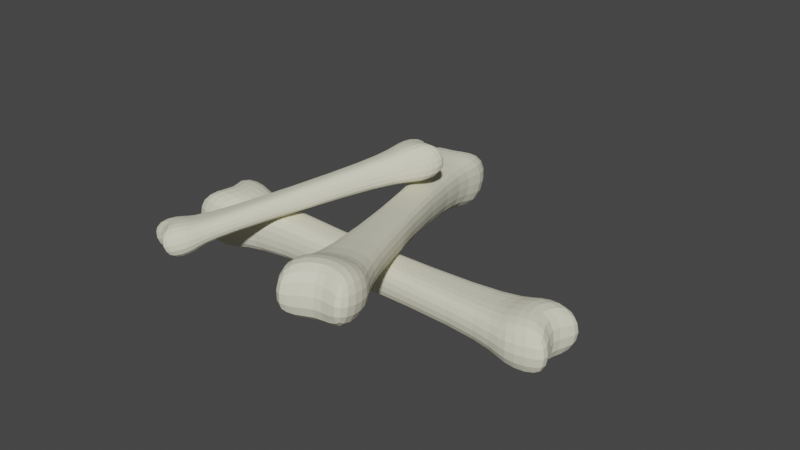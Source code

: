 # Source: bonepile.blend  (saved by Blender 2.92.15; exported with 4.5.12 LTS)
import bpy
from mathutils import Matrix  # noqa: F401  (used for matrix-valued properties, if any)

bpy.ops.wm.read_factory_settings(use_empty=True)
scene = bpy.context.scene
scene.name = 'Scene'

# ---- collections
col_collection = bpy.data.collections.new('Collection'); scene.collection.children.link(col_collection)

# ---- materials (node trees are filled in below, after node groups)
mat_bone = bpy.data.materials.new('bone')
mat_bone.use_transparent_shadow = False

# ---- material node trees
mat_bone.use_nodes = True; mat_bone.node_tree.nodes.clear()
_N = mat_bone.node_tree.nodes; _L = mat_bone.node_tree.links
n0 = _N.new('ShaderNodeBsdfPrincipled'); n0.name = 'Principled BSDF'; n0.location = (10, 300)
n0.distribution = 'GGX'
n0.subsurface_method = 'BURLEY'
n0.inputs[0].default_value = (0.8, 0.781, 0.6079, 1.0)
n0.inputs[2].default_value = 1.0
n0.inputs[3].default_value = 1.45
n0.inputs[13].default_value = 0.4559
n0.inputs[27].default_value = (0.0, 0.0, 0.0, 1.0)
n0.inputs[28].default_value = 1.0
n1 = _N.new('ShaderNodeOutputMaterial'); n1.name = 'Material Output'; n1.location = (300, 300)
_L.new(n0.outputs[0], n1.inputs[0])
n1.is_active_output = True

# ---- world
world_world = bpy.data.worlds.new('World'); scene.world = world_world
world_world.use_nodes = True; world_world.node_tree.nodes.clear()
_N = world_world.node_tree.nodes; _L = world_world.node_tree.links
n0 = _N.new('ShaderNodeOutputWorld'); n0.name = 'World Output'; n0.location = (300, 300)
n1 = _N.new('ShaderNodeBackground'); n1.name = 'Background'; n1.location = (10, 300)
n1.inputs[0].default_value = (0.05088, 0.05088, 0.05088, 1.0)
_L.new(n1.outputs[0], n0.inputs[0])
n0.is_active_output = True
world_world.color = (0.05088, 0.05088, 0.05088)
world_world.use_sun_shadow = False
world_world.sun_shadow_jitter_overblur = 0.0

# ---- meshes
me_cube_001 = bpy.data.meshes.new('Cube.001')
me_cube_001.from_pydata([(-0.1, 0.01314, 0.01416), (-0.1, 0.01314, -0.01416), (-0.1, -0.01314, 0.01416), (-0.1, -0.01314, -0.01416), (0.1, 0.01314, 0.01416), (0.1, 0.01314, -0.01416), (0.1, -0.01314, 0.01416), (0.1, -0.01314, -0.01416), (-0.08479, 0.0, 0.01416), (-0.08479, 0.0, -0.01416), (0.08479, 0.0, 0.01416), (0.08479, 0.0, -0.01416), (0.0683, -0.01058, 0.006221), (0.0683, -0.01058, -0.006221), (0.0683, 0.01058, 0.006221), (0.0683, 0.01058, -0.006221), (0.06166, 0.0, -0.006221), (0.06166, 0.0, 0.006221), (0.07561, -0.01917, -0.0101), (0.07561, 0.01917, 0.0101), (0.06699, 0.0, -0.0101), (0.07561, -0.01917, 0.0101), (0.07561, 0.01917, -0.0101), (0.06699, 0.0, 0.0101), (-0.06662, -0.006928, 0.009181), (-0.06662, 0.006928, -0.009181), (-0.05574, 0.0, 0.009181), (-0.06662, -0.006928, -0.009181), (-0.06662, 0.006928, 0.009181), (-0.05574, 0.0, -0.009181), (-0.07711, -0.01922, 0.01344), (-0.07711, 0.01922, -0.01344), (-0.06487, 0.0, 0.01344), (-0.07711, -0.01922, -0.01344), (-0.07711, 0.01922, 0.01344), (-0.06487, 0.0, -0.01344), (-0.02465, 0.1174, 0.01063), (-0.02465, 0.1128, -0.01732), (-0.04928, 0.1083, 0.01211), (-0.04928, 0.1038, -0.01584), (0.04523, -0.06756, 0.04074), (0.04523, -0.07211, 0.0128), (0.0206, -0.07663, 0.04222), (0.0206, -0.08118, 0.01427), (-0.03166, 0.0988, 0.01366), (-0.03166, 0.09425, -0.01429), (0.0276, -0.05803, 0.03919), (0.0276, -0.06258, 0.01124), (0.01192, -0.04771, 0.02947), (0.01192, -0.04971, 0.01719), (0.03175, -0.04041, 0.02828), (0.03175, -0.04241, 0.016), (0.01952, -0.03991, 0.01559), (0.01952, -0.03791, 0.02788), (0.006432, -0.06005, 0.01494), (0.04235, -0.04358, 0.03273), (0.02138, -0.04547, 0.01257), (0.006432, -0.0568, 0.03488), (0.04235, -0.04683, 0.01279), (0.02138, -0.04222, 0.03251), (-0.0318, 0.0788, 0.01187), (-0.01881, 0.08063, -0.007031), (-0.02151, 0.07114, 0.01312), (-0.0318, 0.07585, -0.006253), (-0.01881, 0.08358, 0.01109), (-0.02151, 0.06819, -0.005005), (-0.04698, 0.08495, 0.01519), (-0.01096, 0.09388, -0.01351), (-0.0247, 0.08026, 0.01595), (-0.04698, 0.08063, -0.01135), (-0.01096, 0.0982, 0.01303), (-0.0247, 0.07594, -0.01058), (-0.00447, 0.05685, 0.03999), (0.001039, 0.05789, 0.02274), (-0.02069, 0.06559, 0.03639), (-0.01518, 0.06663, 0.01914), (-0.07317, -0.05782, 0.01525), (-0.06766, -0.05678, -0.001995), (-0.08939, -0.04909, 0.01165), (-0.08388, -0.04805, -0.005593), (-0.0178, 0.0525, 0.03631), (-0.01229, 0.05354, 0.01906), (-0.07605, -0.04474, 0.01533), (-0.07055, -0.04369, -0.001914), (-0.07537, -0.03147, 0.01109), (-0.07295, -0.03102, 0.003512), (-0.06232, -0.03851, 0.01399), (-0.0599, -0.03805, 0.006408), (-0.06414, -0.03072, 0.005782), (-0.06656, -0.03118, 0.01336), (-0.08001, -0.03221, -0.0009305), (-0.06028, -0.04569, 0.01662), (-0.06522, -0.03364, 0.002759), (-0.08394, -0.03296, 0.01138), (-0.05635, -0.04495, 0.004317), (-0.06915, -0.03438, 0.01506), (-0.02735, 0.04456, 0.03008), (-0.01523, 0.04064, 0.02079), (-0.02681, 0.03603, 0.02968), (-0.02378, 0.04524, 0.01889), (-0.0188, 0.03996, 0.03197), (-0.02324, 0.0367, 0.0185), (-0.03216, 0.0545, 0.03229), (-0.003216, 0.04272, 0.02117), (-0.02451, 0.0411, 0.03341), (-0.02693, 0.05549, 0.01591), (-0.008446, 0.04173, 0.03755), (-0.01928, 0.04209, 0.01703)], [], [(8, 9, 3, 2), (21, 18, 7, 6), (10, 11, 5, 4), (34, 31, 1, 0), (23, 10, 4, 19), (35, 9, 1, 31), (33, 3, 9, 35), (21, 6, 10, 23), (6, 7, 11, 10), (0, 1, 9, 8), (24, 12, 17, 26), (18, 13, 16, 20), (20, 16, 15, 22), (26, 17, 14, 28), (19, 22, 15, 14), (24, 27, 13, 12), (4, 5, 22, 19), (11, 20, 22, 5), (7, 18, 20, 11), (12, 21, 23, 17), (17, 23, 19, 14), (12, 13, 18, 21), (30, 33, 27, 24), (32, 26, 28, 34), (30, 24, 26, 32), (13, 27, 29, 16), (16, 29, 25, 15), (14, 15, 25, 28), (2, 30, 32, 8), (8, 32, 34, 0), (2, 3, 33, 30), (27, 33, 35, 29), (29, 35, 31, 25), (28, 25, 31, 34), (44, 45, 39, 38), (57, 54, 43, 42), (46, 47, 41, 40), (70, 67, 37, 36), (59, 46, 40, 55), (71, 45, 37, 67), (69, 39, 45, 71), (57, 42, 46, 59), (42, 43, 47, 46), (36, 37, 45, 44), (60, 48, 53, 62), (54, 49, 52, 56), (56, 52, 51, 58), (62, 53, 50, 64), (55, 58, 51, 50), (60, 63, 49, 48), (40, 41, 58, 55), (47, 56, 58, 41), (43, 54, 56, 47), (48, 57, 59, 53), (53, 59, 55, 50), (48, 49, 54, 57), (66, 69, 63, 60), (68, 62, 64, 70), (66, 60, 62, 68), (49, 63, 65, 52), (52, 65, 61, 51), (50, 51, 61, 64), (38, 66, 68, 44), (44, 68, 70, 36), (38, 39, 69, 66), (63, 69, 71, 65), (65, 71, 67, 61), (64, 61, 67, 70), (80, 81, 75, 74), (93, 90, 79, 78), (82, 83, 77, 76), (106, 103, 73, 72), (95, 82, 76, 91), (107, 81, 73, 103), (105, 75, 81, 107), (93, 78, 82, 95), (78, 79, 83, 82), (72, 73, 81, 80), (96, 84, 89, 98), (90, 85, 88, 92), (92, 88, 87, 94), (98, 89, 86, 100), (91, 94, 87, 86), (96, 99, 85, 84), (76, 77, 94, 91), (83, 92, 94, 77), (79, 90, 92, 83), (84, 93, 95, 89), (89, 95, 91, 86), (84, 85, 90, 93), (102, 105, 99, 96), (104, 98, 100, 106), (102, 96, 98, 104), (85, 99, 101, 88), (88, 101, 97, 87), (86, 87, 97, 100), (74, 102, 104, 80), (80, 104, 106, 72), (74, 75, 105, 102), (99, 105, 107, 101), (101, 107, 103, 97), (100, 97, 103, 106)])
_uv = me_cube_001.uv_layers.new(name='UVMap')
_uv.uv.foreach_set('vector', [0.375, 0.125, 0.625, 0.125, 0.625, 0.25, 0.375, 0.25, 0.3845, 0.4708, 0.6155, 0.4708, 0.625, 0.5, 0.375, 0.5, 0.375, 0.625, 0.625, 0.625, 0.625, 0.75, 0.375, 0.75, 0.3761, 0.9712, 0.6239, 0.9712, 0.625, 1.0, 0.375, 1.0, 0.3459, 0.625, 0.375, 0.625, 0.375, 0.75, 0.3449, 0.7414, 0.846, 0.625, 0.875, 0.625, 0.875, 0.75, 0.8474, 0.7362, 0.8474, 0.5138, 0.875, 0.5, 0.875, 0.625, 0.846, 0.625, 0.3449, 0.5086, 0.375, 0.5, 0.375, 0.625, 0.3459, 0.625, 0.375, 0.5, 0.625, 0.5, 0.625, 0.625, 0.375, 0.625, 0.375, 0.0, 0.625, 0.0, 0.625, 0.125, 0.375, 0.125, 0.1671, 0.5, 0.337, 0.5, 0.337, 0.625, 0.1671, 0.625, 0.6551, 0.5086, 0.663, 0.5, 0.663, 0.625, 0.6541, 0.625, 0.6541, 0.625, 0.663, 0.625, 0.663, 0.75, 0.6551, 0.7414, 0.1671, 0.625, 0.337, 0.625, 0.337, 0.75, 0.1671, 0.75, 0.3845, 0.7792, 0.6155, 0.7792, 0.625, 0.788, 0.375, 0.788, 0.375, 0.2921, 0.625, 0.2921, 0.625, 0.462, 0.375, 0.462, 0.375, 0.75, 0.625, 0.75, 0.6155, 0.7792, 0.3845, 0.7792, 0.625, 0.625, 0.6541, 0.625, 0.6551, 0.7414, 0.625, 0.75, 0.625, 0.5, 0.6551, 0.5086, 0.6541, 0.625, 0.625, 0.625, 0.337, 0.5, 0.3449, 0.5086, 0.3459, 0.625, 0.337, 0.625, 0.337, 0.625, 0.3459, 0.625, 0.3449, 0.7414, 0.337, 0.75, 0.375, 0.462, 0.625, 0.462, 0.6155, 0.4708, 0.3845, 0.4708, 0.3761, 0.2788, 0.6239, 0.2788, 0.625, 0.2921, 0.375, 0.2921, 0.154, 0.625, 0.1671, 0.625, 0.1671, 0.75, 0.1526, 0.7362, 0.1526, 0.5138, 0.1671, 0.5, 0.1671, 0.625, 0.154, 0.625, 0.663, 0.5, 0.8329, 0.5, 0.8329, 0.625, 0.663, 0.625, 0.663, 0.625, 0.8329, 0.625, 0.8329, 0.75, 0.663, 0.75, 0.375, 0.788, 0.625, 0.788, 0.625, 0.9579, 0.375, 0.9579, 0.125, 0.5, 0.1526, 0.5138, 0.154, 0.625, 0.125, 0.625, 0.125, 0.625, 0.154, 0.625, 0.1526, 0.7362, 0.125, 0.75, 0.375, 0.25, 0.625, 0.25, 0.6239, 0.2788, 0.3761, 0.2788, 0.8329, 0.5, 0.8474, 0.5138, 0.846, 0.625, 0.8329, 0.625, 0.8329, 0.625, 0.846, 0.625, 0.8474, 0.7362, 0.8329, 0.75, 0.375, 0.9579, 0.625, 0.9579, 0.6239, 0.9712, 0.3761, 0.9712, 0.375, 0.125, 0.625, 0.125, 0.625, 0.25, 0.375, 0.25, 0.3845, 0.4708, 0.6155, 0.4708, 0.625, 0.5, 0.375, 0.5, 0.375, 0.625, 0.625, 0.625, 0.625, 0.75, 0.375, 0.75, 0.3761, 0.9712, 0.6239, 0.9712, 0.625, 1.0, 0.375, 1.0, 0.3459, 0.625, 0.375, 0.625, 0.375, 0.75, 0.3449, 0.7414, 0.846, 0.625, 0.875, 0.625, 0.875, 0.75, 0.8474, 0.7362, 0.8474, 0.5138, 0.875, 0.5, 0.875, 0.625, 0.846, 0.625, 0.3449, 0.5086, 0.375, 0.5, 0.375, 0.625, 0.3459, 0.625, 0.375, 0.5, 0.625, 0.5, 0.625, 0.625, 0.375, 0.625, 0.375, 0.0, 0.625, 0.0, 0.625, 0.125, 0.375, 0.125, 0.1671, 0.5, 0.337, 0.5, 0.337, 0.625, 0.1671, 0.625, 0.6551, 0.5086, 0.663, 0.5, 0.663, 0.625, 0.6541, 0.625, 0.6541, 0.625, 0.663, 0.625, 0.663, 0.75, 0.6551, 0.7414, 0.1671, 0.625, 0.337, 0.625, 0.337, 0.75, 0.1671, 0.75, 0.3845, 0.7792, 0.6155, 0.7792, 0.625, 0.788, 0.375, 0.788, 0.375, 0.2921, 0.625, 0.2921, 0.625, 0.462, 0.375, 0.462, 0.375, 0.75, 0.625, 0.75, 0.6155, 0.7792, 0.3845, 0.7792, 0.625, 0.625, 0.6541, 0.625, 0.6551, 0.7414, 0.625, 0.75, 0.625, 0.5, 0.6551, 0.5086, 0.6541, 0.625, 0.625, 0.625, 0.337, 0.5, 0.3449, 0.5086, 0.3459, 0.625, 0.337, 0.625, 0.337, 0.625, 0.3459, 0.625, 0.3449, 0.7414, 0.337, 0.75, 0.375, 0.462, 0.625, 0.462, 0.6155, 0.4708, 0.3845, 0.4708, 0.3761, 0.2788, 0.6239, 0.2788, 0.625, 0.2921, 0.375, 0.2921, 0.154, 0.625, 0.1671, 0.625, 0.1671, 0.75, 0.1526, 0.7362, 0.1526, 0.5138, 0.1671, 0.5, 0.1671, 0.625, 0.154, 0.625, 0.663, 0.5, 0.8329, 0.5, 0.8329, 0.625, 0.663, 0.625, 0.663, 0.625, 0.8329, 0.625, 0.8329, 0.75, 0.663, 0.75, 0.375, 0.788, 0.625, 0.788, 0.625, 0.9579, 0.375, 0.9579, 0.125, 0.5, 0.1526, 0.5138, 0.154, 0.625, 0.125, 0.625, 0.125, 0.625, 0.154, 0.625, 0.1526, 0.7362, 0.125, 0.75, 0.375, 0.25, 0.625, 0.25, 0.6239, 0.2788, 0.3761, 0.2788, 0.8329, 0.5, 0.8474, 0.5138, 0.846, 0.625, 0.8329, 0.625, 0.8329, 0.625, 0.846, 0.625, 0.8474, 0.7362, 0.8329, 0.75, 0.375, 0.9579, 0.625, 0.9579, 0.6239, 0.9712, 0.3761, 0.9712, 0.375, 0.125, 0.625, 0.125, 0.625, 0.25, 0.375, 0.25, 0.3845, 0.4708, 0.6155, 0.4708, 0.625, 0.5, 0.375, 0.5, 0.375, 0.625, 0.625, 0.625, 0.625, 0.75, 0.375, 0.75, 0.3761, 0.9712, 0.6239, 0.9712, 0.625, 1.0, 0.375, 1.0, 0.3459, 0.625, 0.375, 0.625, 0.375, 0.75, 0.3449, 0.7414, 0.846, 0.625, 0.875, 0.625, 0.875, 0.75, 0.8474, 0.7362, 0.8474, 0.5138, 0.875, 0.5, 0.875, 0.625, 0.846, 0.625, 0.3449, 0.5086, 0.375, 0.5, 0.375, 0.625, 0.3459, 0.625, 0.375, 0.5, 0.625, 0.5, 0.625, 0.625, 0.375, 0.625, 0.375, 0.0, 0.625, 0.0, 0.625, 0.125, 0.375, 0.125, 0.1671, 0.5, 0.337, 0.5, 0.337, 0.625, 0.1671, 0.625, 0.6551, 0.5086, 0.663, 0.5, 0.663, 0.625, 0.6541, 0.625, 0.6541, 0.625, 0.663, 0.625, 0.663, 0.75, 0.6551, 0.7414, 0.1671, 0.625, 0.337, 0.625, 0.337, 0.75, 0.1671, 0.75, 0.3845, 0.7792, 0.6155, 0.7792, 0.625, 0.788, 0.375, 0.788, 0.375, 0.2921, 0.625, 0.2921, 0.625, 0.462, 0.375, 0.462, 0.375, 0.75, 0.625, 0.75, 0.6155, 0.7792, 0.3845, 0.7792, 0.625, 0.625, 0.6541, 0.625, 0.6551, 0.7414, 0.625, 0.75, 0.625, 0.5, 0.6551, 0.5086, 0.6541, 0.625, 0.625, 0.625, 0.337, 0.5, 0.3449, 0.5086, 0.3459, 0.625, 0.337, 0.625, 0.337, 0.625, 0.3459, 0.625, 0.3449, 0.7414, 0.337, 0.75, 0.375, 0.462, 0.625, 0.462, 0.6155, 0.4708, 0.3845, 0.4708, 0.3761, 0.2788, 0.6239, 0.2788, 0.625, 0.2921, 0.375, 0.2921, 0.154, 0.625, 0.1671, 0.625, 0.1671, 0.75, 0.1526, 0.7362, 0.1526, 0.5138, 0.1671, 0.5, 0.1671, 0.625, 0.154, 0.625, 0.663, 0.5, 0.8329, 0.5, 0.8329, 0.625, 0.663, 0.625, 0.663, 0.625, 0.8329, 0.625, 0.8329, 0.75, 0.663, 0.75, 0.375, 0.788, 0.625, 0.788, 0.625, 0.9579, 0.375, 0.9579, 0.125, 0.5, 0.1526, 0.5138, 0.154, 0.625, 0.125, 0.625, 0.125, 0.625, 0.154, 0.625, 0.1526, 0.7362, 0.125, 0.75, 0.375, 0.25, 0.625, 0.25, 0.6239, 0.2788, 0.3761, 0.2788, 0.8329, 0.5, 0.8474, 0.5138, 0.846, 0.625, 0.8329, 0.625, 0.8329, 0.625, 0.846, 0.625, 0.8474, 0.7362, 0.8329, 0.75, 0.375, 0.9579, 0.625, 0.9579, 0.6239, 0.9712, 0.3761, 0.9712])
me_cube_001.materials.append(mat_bone)
me_cube_001.use_remesh_fix_poles = True
me_cube_001.use_remesh_preserve_attributes = False
me_cube_001.use_mirror_vertex_groups = False
me_cube_001.update()

# ---- objects
ob_cube = bpy.data.objects.new('Cube', me_cube_001)

# ---- transforms, parenting, visibility, modifiers, constraints
ob_cube.location = (0.0, 0.0, 0.0)
ob_cube.lineart.crease_threshold = 0.0
_m = ob_cube.modifiers.new('Subdivision', 'SUBSURF')
_m.uv_smooth = 'PRESERVE_CORNERS'
_m.levels = 2

# ---- collection membership
col_collection.objects.link(ob_cube)

# ---- scene / render settings (as saved in the file)
scene.frame_start = 1; scene.frame_end = 250; scene.frame_set(1)
scene.render.engine = 'BLENDER_EEVEE_NEXT'
scene.cycles.use_denoising = False
scene.cycles.samples = 128
scene.cycles.sampling_pattern = 'TABULATED_SOBOL'
scene.cycles.use_adaptive_sampling = False
scene.cycles.use_light_tree = False
scene.view_settings.view_transform = 'Filmic'
bpy.context.view_layer.update()

# ---- added for rendering (the .blend has no active camera and no usable light): camera, sun
cam_auto = bpy.data.cameras.new('AutoCamera')
cam_auto.lens = 50.0
cam_auto.sensor_width = 36.0
cam_auto.clip_end = 1000.0
ob_auto_camera = bpy.data.objects.new('AutoCamera', cam_auto)
scene.collection.objects.link(ob_auto_camera)
ob_auto_camera.location = (0.266517, -0.301713, 0.225664)
ob_auto_camera.rotation_euler = (1.09748, -7.21219e-08, 0.694738)
scene.camera = ob_auto_camera
light_auto_sun = bpy.data.lights.new('AutoSun', 'SUN')
light_auto_sun.energy = 3.0
light_auto_sun.angle = 0.0523599
ob_auto_sun = bpy.data.objects.new('AutoSun', light_auto_sun)
scene.collection.objects.link(ob_auto_sun)
ob_auto_sun.rotation_euler = (0.872665, 0.174533, 0.523599)
bpy.context.view_layer.update()
